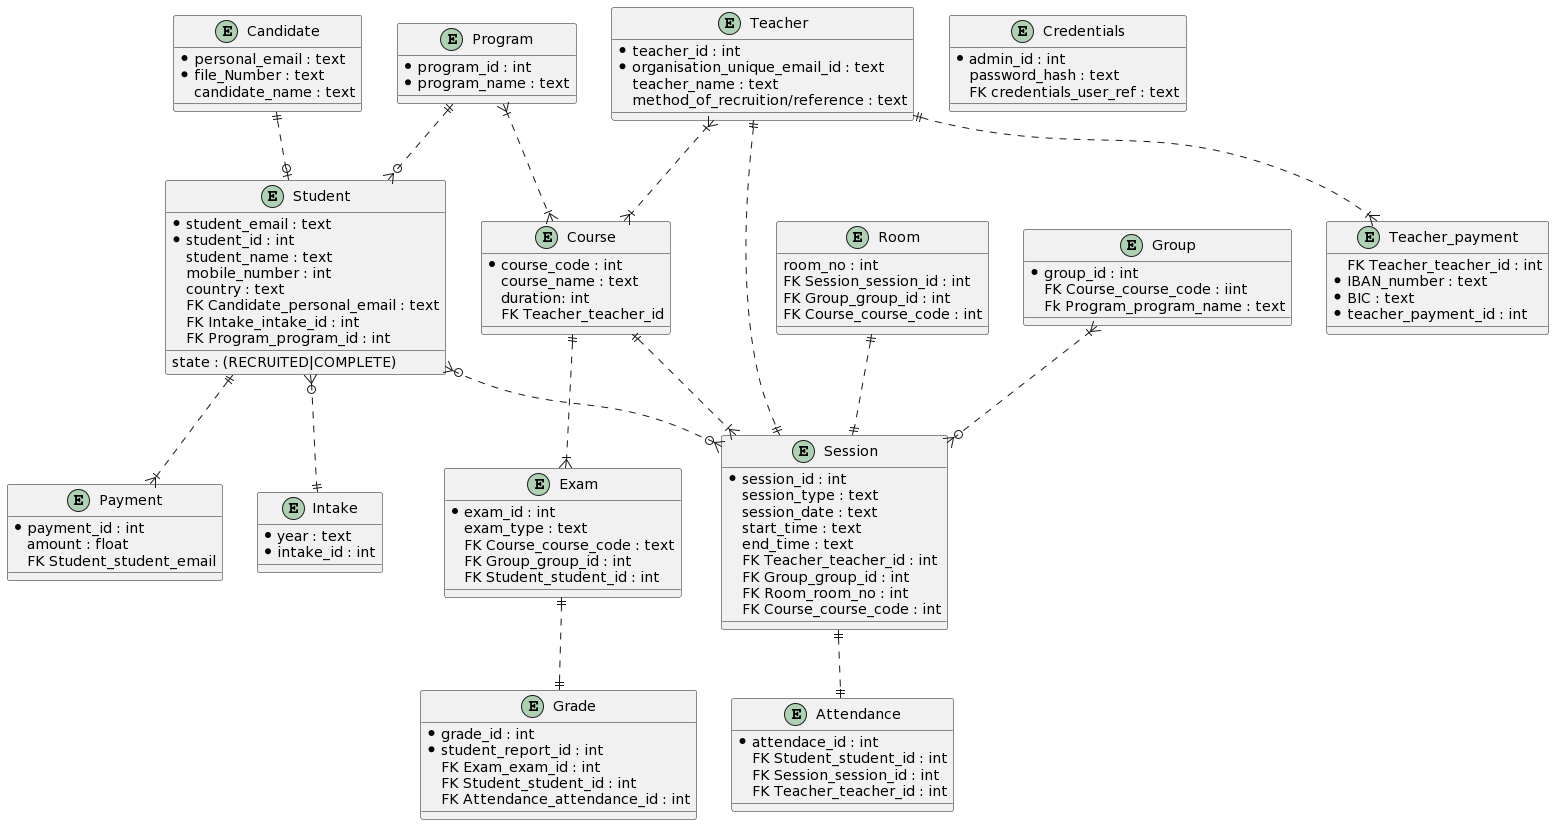

The diagram above was rendered by PlantUML. Its source (embedded in the PNG):
@startuml
entity Candidate{
  *personal_email : text
  *file_Number : text
  candidate_name : text  
}

entity Student{
  state : (RECRUITED|COMPLETE)
  *student_email : text
  *student_id : int
  student_name : text
  mobile_number : int
  country : text
  FK Candidate_personal_email : text
  FK Intake_intake_id : int
  FK Program_program_id : int
}

entity Payment{
  *payment_id : int
  amount : float
  FK Student_student_email
}

entity Credentials{
   * admin_id : int
   password_hash : text
   FK credentials_user_ref : text
}


entity Course{
   * course_code : int
   course_name : text
   duration: int
   FK Teacher_teacher_id
  }

entity Program{
   * program_id : int
   * program_name : text

}

entity Intake{
   * year : text
   * intake_id : int
}

entity Teacher{
   *teacher_id : int
   *organisation_unique_email_id : text
   teacher_name : text
   method_of_recruition/reference : text
}

entity Teacher_payment{
   FK Teacher_teacher_id : int
   *IBAN_number : text
   *BIC : text
   *teacher_payment_id : int
}

entity Room{
  room_no : int
  FK Session_session_id : int
  FK Group_group_id : int
  FK Course_course_code : int
}

entity Group{
  * group_id : int
  FK Course_course_code : iint
  Fk Program_program_name : text
}

entity Session{
  * session_id : int
  session_type : text
  session_date : text
  start_time : text
  end_time : text
  FK Teacher_teacher_id : int
  FK Group_group_id : int
  FK Room_room_no : int
  FK Course_course_code : int
}

entity Attendance{
 * attendace_id : int
 FK Student_student_id : int
 FK Session_session_id : int
 FK Teacher_teacher_id : int
}

entity Exam{
  *exam_id : int
  exam_type : text
  FK Course_course_code : text
  FK Group_group_id : int
  FK Student_student_id : int
}

entity Grade{
  * grade_id : int
  * student_report_id : int
  FK Exam_exam_id : int
  FK Student_student_id : int
  FK Attendance_attendance_id : int
}


Candidate ||..o| Student

Student ||..|{ Payment
Student}o..|| Intake
Student}o..o{ Session
Program ||..o{ Student


Teacher||..|{ Teacher_payment
Teacher}|..|{ Course
Teacher||..|| Session

Group }|..o{ Session

Program}|..|{Course
Session||..||Attendance
Room||..||Session
Course||..|{Session
Course||..|{Exam

Exam||..||Grade
@enduml